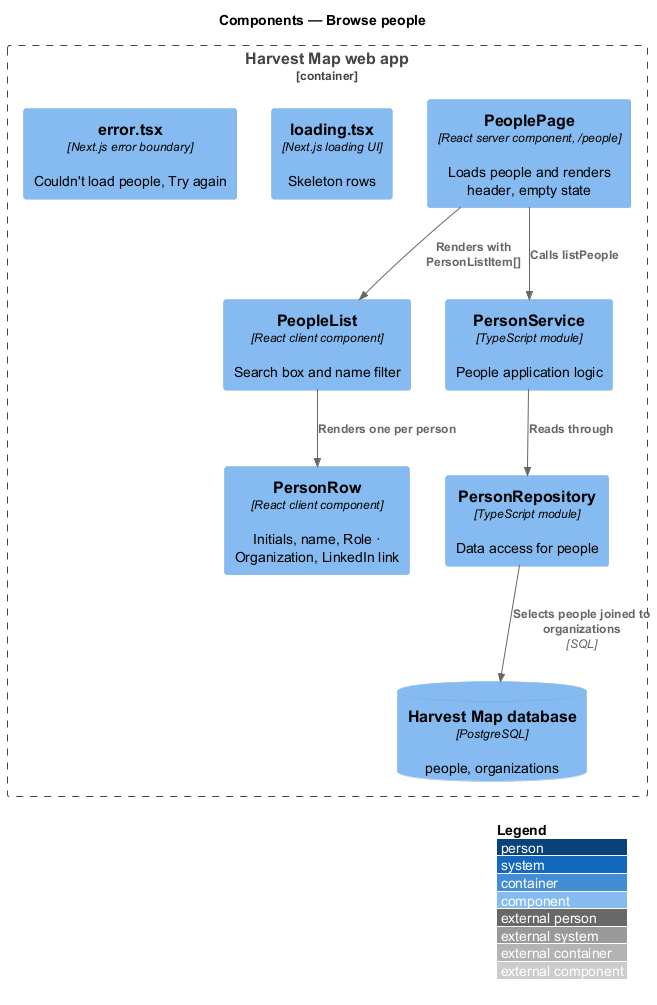

The diagram above was rendered by PlantUML. Its source (embedded in the PNG):
@startuml
!include <C4/C4_Component>
LAYOUT_WITH_LEGEND()
title Components — Browse people

Container_Boundary(web, "Harvest Map web app") {
  Component(page, "PeoplePage", "React server component, /people", "Loads people and renders header, empty state")
  Component(loading, "loading.tsx", "Next.js loading UI", "Skeleton rows")
  Component(error, "error.tsx", "Next.js error boundary", "Couldn't load people, Try again")
  Component(list, "PeopleList", "React client component", "Search box and name filter")
  Component(row, "PersonRow", "React client component", "Initials, name, Role · Organization, LinkedIn link")
  Component(service, "PersonService", "TypeScript module", "People application logic")
  Component(repo, "PersonRepository", "TypeScript module", "Data access for people")
  ComponentDb(db, "Harvest Map database", "PostgreSQL", "people, organizations")
}
Rel(page, service, "Calls listPeople")
Rel(service, repo, "Reads through")
Rel(repo, db, "Selects people joined to organizations", "SQL")
Rel(page, list, "Renders with PersonListItem[]")
Rel(list, row, "Renders one per person")
@enduml